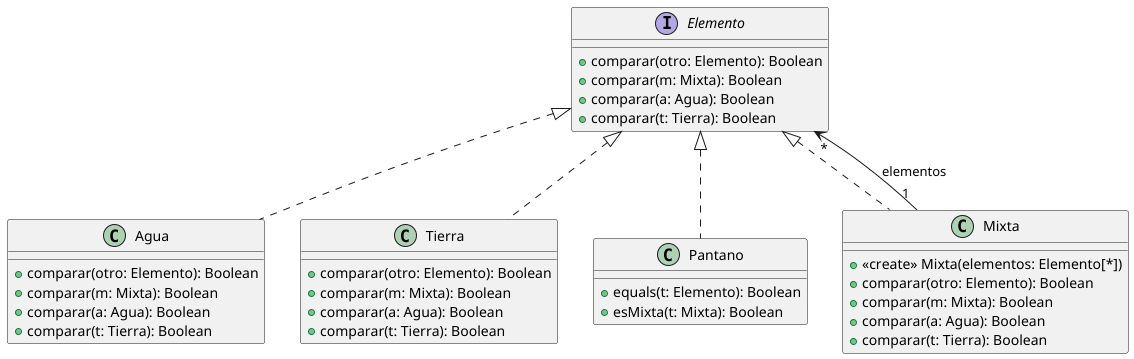

The diagram above was rendered by PlantUML. Its source (embedded in the PNG):
@startuml
interface Elemento{
    +comparar(otro: Elemento): Boolean
    +comparar(m: Mixta): Boolean
    +comparar(a: Agua): Boolean
    +comparar(t: Tierra): Boolean
}

class Agua implements Elemento{
    +comparar(otro: Elemento): Boolean
    +comparar(m: Mixta): Boolean
    +comparar(a: Agua): Boolean
    +comparar(t: Tierra): Boolean
}

class Tierra implements Elemento{
    +comparar(otro: Elemento): Boolean
    +comparar(m: Mixta): Boolean
    +comparar(a: Agua): Boolean
    +comparar(t: Tierra): Boolean
}

class Pantano implements Elemento{
    +equals(t: Elemento): Boolean
    +esMixta(t: Mixta): Boolean
}

class Mixta implements Elemento{
    +<<create>> Mixta(elementos: Elemento[*])
    +comparar(otro: Elemento): Boolean
    +comparar(m: Mixta): Boolean
    +comparar(a: Agua): Boolean
    +comparar(t: Tierra): Boolean
}

Mixta "1"-->"*" Elemento: elementos
@enduml